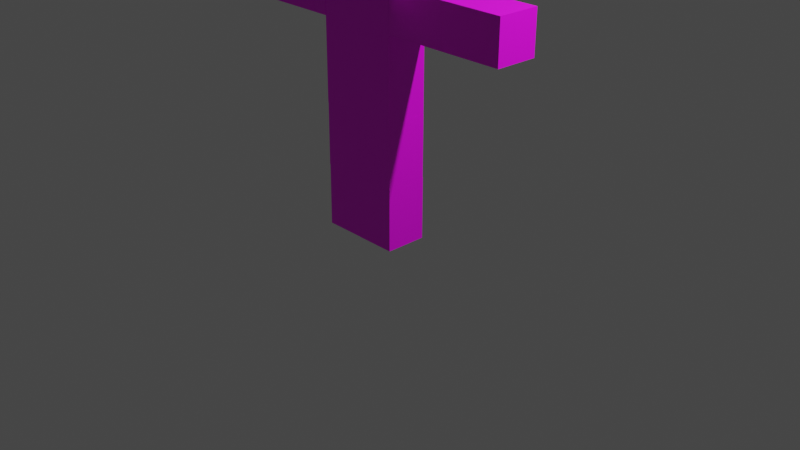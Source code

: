 # Source: PlayerModel_kopia.blend  (saved by Blender 2.90.8; exported with 4.5.12 LTS)
import bpy
from mathutils import Matrix  # noqa: F401  (used for matrix-valued properties, if any)

bpy.ops.wm.read_factory_settings(use_empty=True)
scene = bpy.context.scene
scene.name = 'Scene'

# ---- collections
col_collection = bpy.data.collections.new('Collection'); scene.collection.children.link(col_collection)

# ---- images (referenced by path relative to the original .blend; pixels are not part of the script)
import os
ASSET_DIR = os.environ.get("B2B_ASSET_DIR", "")  # directory of the original .blend (textures are referenced by path, not embedded)
HERE = os.path.dirname(os.path.abspath(__file__))  # packed textures are extracted next to this script under _unpacked/

def load_image(name, relpath, width, height, colorspace="sRGB"):
    """Load a texture the original file referenced (path relative to the .blend, or extracted next to this script)."""
    p = next((c for c in (os.path.join(HERE, relpath), os.path.join(ASSET_DIR, relpath)) if relpath and os.path.exists(c)), "")
    if p:
        img = bpy.data.images.load(p, check_existing=True)
        img.name = name
    else:  # same state as the original file: an image datablock whose file is absent (Cycles renders it pink)
        img = bpy.data.images.new(name, width, height)
        img.source = "FILE"
        img.filepath = "//" + (relpath or name)
    img.colorspace_settings.name = colorspace
    return img
img_goblinfixx10_png = load_image('goblinfixx10.png', 'goblinfixx10.png', 1024, 1024, 'sRGB')

# ---- materials (node trees are filled in below, after node groups)
mat_material_002 = bpy.data.materials.new('Material.002')
mat_material_002.use_transparent_shadow = False

# ---- material node trees
mat_material_002.use_nodes = True; mat_material_002.node_tree.nodes.clear()
_N = mat_material_002.node_tree.nodes; _L = mat_material_002.node_tree.links
n0 = _N.new('ShaderNodeBsdfPrincipled'); n0.name = 'Principled BSDF'; n0.location = (10, 300)
n0.distribution = 'GGX'
n0.subsurface_method = 'BURLEY'
n0.inputs[3].default_value = 1.45
n0.inputs[27].default_value = (0.0, 0.0, 0.0, 1.0)
n0.inputs[28].default_value = 1.0
n1 = _N.new('ShaderNodeOutputMaterial'); n1.name = 'Material Output'; n1.location = (300, 300)
n2 = _N.new('ShaderNodeTexImage'); n2.name = 'Image Texture'; n2.location = (-293, 47)
n2.image = img_goblinfixx10_png
_L.new(n0.outputs[0], n1.inputs[0])
_L.new(n2.outputs[0], n0.inputs[0])
n1.is_active_output = True

# ---- world
world_world = bpy.data.worlds.new('World'); scene.world = world_world
world_world.use_nodes = True; world_world.node_tree.nodes.clear()
_N = world_world.node_tree.nodes; _L = world_world.node_tree.links
n0 = _N.new('ShaderNodeOutputWorld'); n0.name = 'World Output'; n0.location = (300, 300)
n1 = _N.new('ShaderNodeBackground'); n1.name = 'Background'; n1.location = (10, 300)
n1.inputs[0].default_value = (0.05088, 0.05088, 0.05088, 1.0)
_L.new(n1.outputs[0], n0.inputs[0])
n0.is_active_output = True
world_world.color = (0.05088, 0.05088, 0.05088)
world_world.use_sun_shadow = False
world_world.sun_shadow_jitter_overblur = 0.0

# ---- cameras
cam_camera = bpy.data.cameras.new('Camera')
cam_camera.clip_end = 100.0
cam_camera.ortho_scale = 7.314

# ---- lights
light_light = bpy.data.lights.new('Light', 'POINT')
light_light.transmission_factor = 0.0
light_light.energy = 1000.0
light_light.shadow_soft_size = 0.1
light_light.shadow_maximum_resolution = 0.006
light_light.use_absolute_resolution = True

# ---- meshes
me_plane_001 = bpy.data.meshes.new('Plane.001')
me_plane_001.from_pydata([(-42.7, -63.93, 22.11), (42.7, -63.93, 22.11), (-42.7, 64.06, 21.72), (42.7, 64.06, 21.72), (-42.7, 63.93, -22.11), (-42.7, -64.06, -21.72), (42.7, -64.06, -21.72), (42.7, 63.93, -22.11), (42.94, 20.52, 21.99), (107.1, 20.52, 21.99), (42.94, 63.82, 21.6), (107.1, 63.82, 21.6), (42.94, 63.43, -22.63), (42.94, 20.13, -22.24), (107.1, 20.13, -22.24), (107.1, 63.43, -22.63), (-0.04286, -128.6, 22.11), (42.78, -128.6, 22.11), (-0.04286, -63.89, 21.72), (42.78, -63.89, 21.72), (-0.04286, -64.15, -21.76), (-0.04286, -128.8, -21.37), (42.78, -128.8, -21.37), (42.78, -64.15, -21.76), (-42.73, 63.94, 43.11), (43.02, 63.94, 43.11), (-42.73, 148.5, 42.72), (43.02, 148.5, 42.72), (-42.73, 148.3, -43.2), (-42.73, 63.65, -42.81), (43.02, 63.65, -42.81), (43.02, 148.3, -43.2), (107.2, 20.52, 21.99), (171.4, 20.52, 21.99), (107.2, 63.82, 21.6), (171.4, 63.82, 21.6), (107.2, 63.43, -22.63), (107.2, 20.13, -22.24), (171.4, 20.13, -22.24), (171.4, 63.43, -22.63), (-106.8, 20.76, 22.11), (-42.69, 20.76, 22.11), (-106.8, 64.06, 21.72), (-42.69, 64.06, 21.72), (-106.8, 63.66, -22.51), (-106.8, 20.36, -22.12), (-42.69, 20.36, -22.12), (-42.69, 63.66, -22.51), (-170.8, 20.76, 22.11), (-106.6, 20.76, 22.11), (-170.8, 64.06, 21.72), (-106.6, 64.06, 21.72), (-170.8, 63.66, -22.51), (-170.8, 20.36, -22.12), (-106.6, 20.36, -22.12), (-106.6, 63.66, -22.51), (-0.04286, -193.3, 22.11), (42.78, -193.3, 22.11), (-0.04286, -128.6, 21.72), (42.78, -128.6, 21.72), (-0.04286, -128.9, -21.76), (-0.04286, -193.6, -21.37), (42.78, -193.6, -21.37), (42.78, -128.9, -21.76), (-42.77, -128.6, 22.11), (0.04727, -128.6, 22.11), (-42.77, -63.89, 21.72), (0.04727, -63.89, 21.72), (-42.77, -64.15, -21.76), (-42.77, -128.8, -21.37), (0.04727, -128.8, -21.37), (0.04727, -64.15, -21.76), (-42.72, -193.1, 22.11), (0.1038, -193.1, 22.11), (-42.72, -128.4, 21.72), (0.1038, -128.4, 21.72), (-42.72, -128.7, -21.76), (-42.72, -193.4, -21.37), (0.1038, -193.4, -21.37), (0.1038, -128.7, -21.76)], [], [(0, 1, 3, 2), (5, 4, 7, 6), (1, 6, 7, 3), (2, 4, 5, 0), (3, 7, 4, 2), (0, 5, 6, 1), (8, 9, 11, 10), (13, 12, 15, 14), (11, 15, 12, 10), (8, 13, 14, 9), (9, 14, 15, 11), (10, 12, 13, 8), (16, 17, 19, 18), (21, 20, 23, 22), (19, 23, 20, 18), (16, 21, 22, 17), (17, 22, 23, 19), (18, 20, 21, 16), (24, 25, 27, 26), (29, 28, 31, 30), (27, 31, 28, 26), (24, 29, 30, 25), (25, 30, 31, 27), (26, 28, 29, 24), (32, 33, 35, 34), (37, 36, 39, 38), (35, 39, 36, 34), (32, 37, 38, 33), (33, 38, 39, 35), (34, 36, 37, 32), (40, 41, 43, 42), (45, 44, 47, 46), (43, 47, 44, 42), (40, 45, 46, 41), (41, 46, 47, 43), (42, 44, 45, 40), (48, 49, 51, 50), (53, 52, 55, 54), (51, 55, 52, 50), (48, 53, 54, 49), (49, 54, 55, 51), (50, 52, 53, 48), (56, 57, 59, 58), (61, 60, 63, 62), (59, 63, 60, 58), (56, 61, 62, 57), (57, 62, 63, 59), (58, 60, 61, 56), (64, 65, 67, 66), (69, 68, 71, 70), (67, 71, 68, 66), (64, 69, 70, 65), (65, 70, 71, 67), (66, 68, 69, 64), (72, 73, 75, 74), (77, 76, 79, 78), (75, 79, 76, 74), (72, 77, 78, 73), (73, 78, 79, 75), (74, 76, 77, 72)])
me_plane_001.polygons.foreach_set('use_smooth', [True] * 60)
_k = set([(0, 1), (0, 2), (0, 5), (1, 3), (1, 6), (2, 3), (2, 4), (3, 7), (4, 5), (4, 7), (5, 6), (6, 7), (8, 9), (8, 10), (8, 13), (9, 11), (9, 14), (10, 11), (10, 12), (11, 15), (12, 13), (12, 15), (13, 14), (14, 15), (16, 17), (16, 18), (16, 21), (17, 19), (17, 22), (18, 19), (18, 20), (19, 23), (20, 21), (20, 23), (21, 22), (22, 23), (24, 25), (24, 26), (24, 29), (25, 27), (25, 30), (26, 27), (26, 28), (27, 31), (28, 29), (28, 31), (29, 30), (30, 31), (32, 33), (32, 34), (32, 37), (33, 35), (33, 38), (34, 35), (34, 36), (35, 39), (36, 37), (36, 39), (37, 38), (38, 39), (40, 41), (40, 42), (40, 45), (41, 43), (41, 46), (42, 43), (42, 44), (43, 47), (44, 45), (44, 47), (45, 46), (46, 47), (48, 49), (48, 50), (48, 53), (49, 51), (49, 54), (50, 51), (50, 52), (51, 55), (52, 53), (52, 55), (53, 54), (54, 55), (56, 57), (56, 58), (56, 61), (57, 59), (57, 62), (58, 59), (58, 60), (59, 63), (60, 61), (60, 63), (61, 62), (62, 63), (64, 65), (64, 66), (64, 69), (65, 67), (65, 70), (66, 67), (66, 68), (67, 71), (68, 69), (68, 71), (69, 70), (70, 71), (72, 73), (72, 74), (72, 77), (73, 75), (73, 78), (74, 75), (74, 76), (75, 79), (76, 77), (76, 79), (77, 78), (78, 79)])
me_plane_001.attributes.new('sharp_edge', 'BOOLEAN', 'EDGE').data.foreach_set('value', [ (min(e.vertices), max(e.vertices)) in _k for e in me_plane_001.edges])
_uv = me_plane_001.uv_layers.new(name='UVMap')
_uv.uv.foreach_set('vector', [0.0, 0.0, 1.0, 0.0, 1.0, 1.0, 0.0, 1.0, 0.0, 0.0, 0.0, 1.0, 1.0, 1.0, 1.0, 0.0, 1.0, 0.0, 1.0, 0.0, 1.0, 1.0, 1.0, 1.0, 0.0, 1.0, 0.0, 1.0, 0.0, 0.0, 0.0, 0.0, 1.0, 1.0, 1.0, 1.0, 0.0, 1.0, 0.0, 1.0, 0.0, 0.0, 0.0, 0.0, 1.0, 0.0, 1.0, 0.0, 0.0, 0.0, 1.0, 0.0, 1.0, 1.0, 0.0, 1.0, 0.0, 0.0, 0.0, 1.0, 1.0, 1.0, 1.0, 0.0, 1.0, 1.0, 1.0, 1.0, 0.0, 1.0, 0.0, 1.0, 0.0, 0.0, 0.0, 0.0, 1.0, 0.0, 1.0, 0.0, 1.0, 0.0, 1.0, 0.0, 1.0, 1.0, 1.0, 1.0, 0.0, 1.0, 0.0, 1.0, 0.0, 0.0, 0.0, 0.0, 0.0, 0.0, 1.0, 0.0, 1.0, 1.0, 0.0, 1.0, 0.0, 0.0, 0.0, 1.0, 1.0, 1.0, 1.0, 0.0, 1.0, 1.0, 1.0, 1.0, 0.0, 1.0, 0.0, 1.0, 0.0, 0.0, 0.0, 0.0, 1.0, 0.0, 1.0, 0.0, 1.0, 0.0, 1.0, 0.0, 1.0, 1.0, 1.0, 1.0, 0.0, 1.0, 0.0, 1.0, 0.0, 0.0, 0.0, 0.0, 0.0, 0.0, 1.0, 0.0, 1.0, 1.0, 0.0, 1.0, 0.0, 0.0, 0.0, 1.0, 1.0, 1.0, 1.0, 0.0, 1.0, 1.0, 1.0, 1.0, 0.0, 1.0, 0.0, 1.0, 0.0, 0.0, 0.0, 0.0, 1.0, 0.0, 1.0, 0.0, 1.0, 0.0, 1.0, 0.0, 1.0, 1.0, 1.0, 1.0, 0.0, 1.0, 0.0, 1.0, 0.0, 0.0, 0.0, 0.0, 0.9999, 0.6751, 8.215e-05, 0.6751, 8.215e-05, 8.215e-05, 0.9999, 8.224e-05, 0.0, 0.0, 0.0, 1.0, 1.0, 1.0, 1.0, 0.0, 1.0, 1.0, 1.0, 1.0, 0.0, 1.0, 0.0, 1.0, 0.0, 0.0, 0.0, 0.0, 1.0, 0.0, 1.0, 0.0, 1.0, 0.0, 1.0, 0.0, 1.0, 1.0, 1.0, 1.0, 0.0, 1.0, 0.0, 1.0, 0.0, 0.0, 0.0, 0.0, 0.0, 0.0, 1.0, 0.0, 1.0, 1.0, 0.0, 1.0, 0.0, 0.0, 0.0, 1.0, 1.0, 1.0, 1.0, 0.0, 1.0, 1.0, 1.0, 1.0, 0.0, 1.0, 0.0, 1.0, 0.0, 0.0, 0.0, 0.0, 1.0, 0.0, 1.0, 0.0, 1.0, 0.0, 1.0, 0.0, 1.0, 1.0, 1.0, 1.0, 0.0, 1.0, 0.0, 1.0, 0.0, 0.0, 0.0, 0.0, 0.0, 0.0, 1.0, 0.0, 1.0, 1.0, 0.0, 1.0, 0.0, 0.0, 0.0, 1.0, 1.0, 1.0, 1.0, 0.0, 1.0, 1.0, 1.0, 1.0, 0.0, 1.0, 0.0, 1.0, 0.0, 0.0, 0.0, 0.0, 1.0, 0.0, 1.0, 0.0, 1.0, 0.0, 1.0, 0.0, 1.0, 1.0, 1.0, 1.0, 0.0, 1.0, 0.0, 1.0, 0.0, 0.0, 0.0, 0.0, 0.0, 0.0, 1.0, 0.0, 1.0, 1.0, 0.0, 1.0, 0.0, 0.0, 0.0, 1.0, 1.0, 1.0, 1.0, 0.0, 1.0, 1.0, 1.0, 1.0, 0.0, 1.0, 0.0, 1.0, 0.0, 0.0, 0.0, 0.0, 1.0, 0.0, 1.0, 0.0, 1.0, 0.0, 1.0, 0.0, 1.0, 1.0, 1.0, 1.0, 0.0, 1.0, 0.0, 1.0, 0.0, 0.0, 0.0, 0.0, 0.0, 0.0, 1.0, 0.0, 1.0, 1.0, 0.0, 1.0, 0.0, 0.0, 0.0, 1.0, 1.0, 1.0, 1.0, 0.0, 1.0, 1.0, 1.0, 1.0, 0.0, 1.0, 0.0, 1.0, 0.0, 0.0, 0.0, 0.0, 1.0, 0.0, 1.0, 0.0, 1.0, 0.0, 1.0, 0.0, 1.0, 1.0, 1.0, 1.0, 0.0, 1.0, 0.0, 1.0, 0.0, 0.0, 0.0, 0.0, 0.0, 0.0, 1.0, 0.0, 1.0, 1.0, 0.0, 1.0, 0.0, 0.0, 0.0, 1.0, 1.0, 1.0, 1.0, 0.0, 1.0, 1.0, 1.0, 1.0, 0.0, 1.0, 0.0, 1.0, 0.0, 0.0, 0.0, 0.0, 1.0, 0.0, 1.0, 0.0, 1.0, 0.0, 1.0, 0.0, 1.0, 1.0, 1.0, 1.0, 0.0, 1.0, 0.0, 1.0, 0.0, 0.0, 0.0, 0.0])
me_plane_001.materials.append(mat_material_002)
me_plane_001.use_remesh_fix_poles = True
me_plane_001.use_remesh_preserve_attributes = False
me_plane_001.use_mirror_vertex_groups = False
me_plane_001.update()
me_plane_001.normals_split_custom_set([tuple(v) for v in zip(*[iter([0.0, 0.003029, 1.0, 0.0, 0.003029, 1.0, 0.0, 0.003029, 1.0, 0.0, 0.003029, 1.0, 0.0, -0.003029, -1.0, 0.0, -0.003029, -1.0, 0.0, -0.003029, -1.0, 0.0, -0.003029, -1.0, 1.0, 0.0, 0.0, 1.0, 0.0, 0.0, 1.0, 0.0, 0.0, 1.0, 0.0, 0.0, -1.0, 0.0, 0.0, -1.0, 0.0, 0.0, -1.0, 0.0, 0.0, -1.0, 0.0, 0.0, 0.0, 1.0, -0.00303, 0.0, 1.0, -0.00303, 0.0, 1.0, -0.00303, 0.0, 1.0, -0.00303, 0.0, -1.0, 0.00303, 0.0, -1.0, 0.00303, 0.0, -1.0, 0.00303, 0.0, -1.0, 0.00303, 0.0, 0.008955, 1.0, 0.0, 0.008955, 1.0, 0.0, 0.008955, 1.0, 0.0, 0.008955, 1.0, 0.0, -0.008955, -1.0, 0.0, -0.008955, -1.0, 0.0, -0.008955, -1.0, 0.0, -0.008955, -1.0, 0.0, 1.0, -0.008955, 0.0, 1.0, -0.008955, 0.0, 1.0, -0.008955, 0.0, 1.0, -0.008955, 0.0, -1.0, 0.008955, 0.0, -1.0, 0.008955, 0.0, -1.0, 0.008955, 0.0, -1.0, 0.008955, 1.0, 0.0, 0.0, 1.0, 0.0, 0.0, 1.0, 0.0, 0.0, 1.0, 0.0, 0.0, -1.0, 0.0, 0.0, -1.0, 0.0, 0.0, -1.0, 0.0, 0.0, -1.0, 0.0, 0.0, 0.0, 0.005995, 1.0, 0.0, 0.005995, 1.0, 0.0, 0.005995, 1.0, 0.0, 0.005995, 1.0, 0.0, -0.005995, -1.0, 0.0, -0.005995, -1.0, 0.0, -0.005995, -1.0, 0.0, -0.005995, -1.0, 0.0, 1.0, -0.005792, 0.0, 1.0, -0.005792, 0.0, 1.0, -0.005792, 0.0, 1.0, -0.005792, 0.0, -1.0, 0.005791, 0.0, -1.0, 0.005791, 0.0, -1.0, 0.005791, 0.0, -1.0, 0.005791, 1.0, 0.0, 0.0, 1.0, 0.0, 0.0, 1.0, 0.0, 0.0, 1.0, 0.0, 0.0, -1.0, 0.0, 0.0, -1.0, 0.0, 0.0, -1.0, 0.0, 0.0, -1.0, 0.0, 0.0, 0.0, 0.004583, 1.0, 0.0, 0.004583, 1.0, 0.0, 0.004583, 1.0, 0.0, 0.004583, 1.0, 0.0, -0.004583, -1.0, 0.0, -0.004583, -1.0, 0.0, -0.004583, -1.0, 0.0, -0.004583, -1.0, 0.0, 1.0, -0.003463, 0.0, 1.0, -0.003463, 0.0, 1.0, -0.003463, 0.0, 1.0, -0.003463, 0.0, -1.0, 0.003463, 0.0, -1.0, 0.003463, 0.0, -1.0, 0.003463, 0.0, -1.0, 0.003463, 1.0, 0.0, 0.0, 1.0, 0.0, 0.0, 1.0, 0.0, 0.0, 1.0, 0.0, 0.0, -1.0, 0.0, 0.0, -1.0, 0.0, 0.0, -1.0, 0.0, 0.0, -1.0, 0.0, 0.0, 0.0, 0.008955, 1.0, 0.0, 0.008955, 1.0, 0.0, 0.008955, 1.0, 0.0, 0.008955, 1.0, 0.0, -0.008955, -1.0, 0.0, -0.008955, -1.0, 0.0, -0.008955, -1.0, 0.0, -0.008955, -1.0, 0.0, 1.0, -0.008955, 0.0, 1.0, -0.008955, 0.0, 1.0, -0.008955, 0.0, 1.0, -0.008955, 0.0, -1.0, 0.008955, 0.0, -1.0, 0.008955, 0.0, -1.0, 0.008955, 0.0, -1.0, 0.008955, 1.0, 0.0, 0.0, 1.0, 0.0, 0.0, 1.0, 0.0, 0.0, 1.0, 0.0, 0.0, -1.0, 0.0, 0.0, -1.0, 0.0, 0.0, -1.0, 0.0, 0.0, -1.0, 0.0, 0.0, 0.0, 0.008955, 1.0, 0.0, 0.008955, 1.0, 0.0, 0.008955, 1.0, 0.0, 0.008955, 1.0, 0.0, -0.008955, -1.0, 0.0, -0.008955, -1.0, 0.0, -0.008955, -1.0, 0.0, -0.008955, -1.0, 0.0, 1.0, -0.008955, 0.0, 1.0, -0.008955, 0.0, 1.0, -0.008955, 0.0, 1.0, -0.008955, 0.0, -1.0, 0.008955, 0.0, -1.0, 0.008955, 0.0, -1.0, 0.008955, 0.0, -1.0, 0.008955, 1.0, 0.0, 0.0, 1.0, 0.0, 0.0, 1.0, 0.0, 0.0, 1.0, 0.0, 0.0, -1.0, 0.0, 0.0, -1.0, 0.0, 0.0, -1.0, 0.0, 0.0, -1.0, 0.0, 0.0, 0.0, 0.008955, 1.0, 0.0, 0.008955, 1.0, 0.0, 0.008955, 1.0, 0.0, 0.008955, 1.0, 0.0, -0.008955, -1.0, 0.0, -0.008955, -1.0, 0.0, -0.008955, -1.0, 0.0, -0.008955, -1.0, 0.0, 1.0, -0.008955, 0.0, 1.0, -0.008955, 0.0, 1.0, -0.008955, 0.0, 1.0, -0.008955, 0.0, -1.0, 0.008955, 0.0, -1.0, 0.008955, 0.0, -1.0, 0.008955, 0.0, -1.0, 0.008955, 1.0, 0.0, 0.0, 1.0, 0.0, 0.0, 1.0, 0.0, 0.0, 1.0, 0.0, 0.0, -1.0, 0.0, 0.0, -1.0, 0.0, 0.0, -1.0, 0.0, 0.0, -1.0, 0.0, 0.0, 0.0, 0.005995, 1.0, 0.0, 0.005995, 1.0, 0.0, 0.005995, 1.0, 0.0, 0.005995, 1.0, 0.0, -0.005995, -1.0, 0.0, -0.005995, -1.0, 0.0, -0.005995, -1.0, 0.0, -0.005995, -1.0, 0.0, 1.0, -0.005792, 0.0, 1.0, -0.005792, 0.0, 1.0, -0.005792, 0.0, 1.0, -0.005792, 0.0, -1.0, 0.005792, 0.0, -1.0, 0.005792, 0.0, -1.0, 0.005792, 0.0, -1.0, 0.005792, 1.0, 0.0, 0.0, 1.0, 0.0, 0.0, 1.0, 0.0, 0.0, 1.0, 0.0, 0.0, -1.0, 0.0, 0.0, -1.0, 0.0, 0.0, -1.0, 0.0, 0.0, -1.0, 0.0, 0.0, 0.0, 0.005995, 1.0, 0.0, 0.005995, 1.0, 0.0, 0.005995, 1.0, 0.0, 0.005995, 1.0, 0.0, -0.005995, -1.0, 0.0, -0.005995, -1.0, 0.0, -0.005995, -1.0, 0.0, -0.005995, -1.0, 0.0, 1.0, -0.005792, 0.0, 1.0, -0.005792, 0.0, 1.0, -0.005792, 0.0, 1.0, -0.005792, 0.0, -1.0, 0.005791, 0.0, -1.0, 0.005791, 0.0, -1.0, 0.005791, 0.0, -1.0, 0.005791, 1.0, 0.0, 0.0, 1.0, 0.0, 0.0, 1.0, 0.0, 0.0, 1.0, 0.0, 0.0, -1.0, 0.0, 0.0, -1.0, 0.0, 0.0, -1.0, 0.0, 0.0, -1.0, 0.0, 0.0, 0.0, 0.005995, 1.0, 0.0, 0.005995, 1.0, 0.0, 0.005995, 1.0, 0.0, 0.005995, 1.0, 0.0, -0.005995, -1.0, 0.0, -0.005995, -1.0, 0.0, -0.005995, -1.0, 0.0, -0.005995, -1.0, 0.0, 1.0, -0.005792, 0.0, 1.0, -0.005792, 0.0, 1.0, -0.005792, 0.0, 1.0, -0.005792, 0.0, -1.0, 0.005792, 0.0, -1.0, 0.005792, 0.0, -1.0, 0.005792, 0.0, -1.0, 0.005792, 1.0, 0.0, 0.0, 1.0, 0.0, 0.0, 1.0, 0.0, 0.0, 1.0, 0.0, 0.0, -1.0, 0.0, 0.0, -1.0, 0.0, 0.0, -1.0, 0.0, 0.0, -1.0, 0.0, 0.0])] * 3)])
arm_1armature = bpy.data.armatures.new('1Armature')  # bones are not reproduced

# ---- objects
ob_light = bpy.data.objects.new('Light', light_light)
ob_camera = bpy.data.objects.new('Camera', cam_camera)
ob_1armature = bpy.data.objects.new('1Armature', arm_1armature)
ob_torso = bpy.data.objects.new('Torso', me_plane_001)

# ---- transforms, parenting, visibility, modifiers, constraints
ob_light.location = (4.076, 1.533, 5.904)
ob_light.rotation_euler = (0.6503, 0.05522, 1.866)
ob_light.lock_rotations_4d = False
ob_light.empty_display_type = 'ARROWS'
ob_light.color = (0.0, 0.0, 0.0, 0.0)
ob_light.lineart.crease_threshold = 0.0
ob_camera.location = (7.359, -6.398, 4.958)
ob_camera.rotation_euler = (1.109, 0.0, 0.8149)
ob_camera.lock_rotations_4d = False
ob_camera.empty_display_type = 'ARROWS'
ob_camera.color = (0.0, 0.0, 0.0, 0.0)
ob_camera.display_type = 'WIRE'
ob_camera.lineart.crease_threshold = 0.0
ob_1armature.location = (0.0, 0.0, 0.0)
ob_1armature.rotation_euler = (-1.629e-07, 0.0, 0.0)
ob_1armature.lineart.crease_threshold = 0.0
ob_torso.parent = ob_1armature
ob_torso.location = (0.0001164, 0.2191, 1.913)
ob_torso.rotation_euler = (1.571, -0.0, 0.0)
ob_torso.scale = (0.01, 0.01, 0.01)
ob_torso.color = (0.8, 0.8, 0.8, 1.0)
ob_torso.lineart.crease_threshold = 0.0
_vg = ob_torso.vertex_groups.new(name='Torso')
_vg.add([0, 1, 2, 3, 4, 5, 6, 7], 1.0, 'REPLACE')
_vg = ob_torso.vertex_groups.new(name='Larm1')
_vg.add([8, 9, 10, 11, 12, 13, 14, 15], 1.0, 'REPLACE')
_vg = ob_torso.vertex_groups.new(name='Larm2')
_vg.add([32, 33, 34, 35, 36, 37, 38, 39], 1.0, 'REPLACE')
_vg = ob_torso.vertex_groups.new(name='Rarm1')
_vg.add([40, 41, 42, 43, 44, 45, 46, 47], 1.0, 'REPLACE')
_vg = ob_torso.vertex_groups.new(name='Rarm2')
_vg.add([48, 49, 50, 51, 52, 53, 54, 55], 1.0, 'REPLACE')
_vg = ob_torso.vertex_groups.new(name='Rleg1')
_vg.add([64, 65, 66, 67, 68, 69, 70, 71], 1.0, 'REPLACE')
_vg = ob_torso.vertex_groups.new(name='Rleg2')
_vg.add([72, 73, 74, 75, 76, 77, 78, 79], 1.0, 'REPLACE')
_vg = ob_torso.vertex_groups.new(name='LLeg1')
_vg.add([16, 17, 18, 19, 20, 21, 22, 23], 1.0, 'REPLACE')
_vg = ob_torso.vertex_groups.new(name='LLeg2')
_vg.add([56, 57, 58, 59, 60, 61, 62, 63], 1.0, 'REPLACE')
_vg = ob_torso.vertex_groups.new(name='Torso.001')
_vg.add([24, 25, 26, 27, 28, 29, 30, 31], 1.0, 'REPLACE')
_m = ob_torso.modifiers.new('1Armature', 'ARMATURE')
_m.object = ob_1armature

# ---- collection membership
col_collection.objects.link(ob_light)
col_collection.objects.link(ob_camera)
col_collection.objects.link(ob_1armature)
col_collection.objects.link(ob_torso)

# ---- scene / render settings (as saved in the file)
scene.camera = ob_camera
scene.frame_start = 0; scene.frame_end = 20; scene.frame_set(15)
scene.render.engine = 'BLENDER_EEVEE_NEXT'
scene.cycles.use_denoising = False
scene.cycles.samples = 128
scene.cycles.sampling_pattern = 'TABULATED_SOBOL'
scene.cycles.use_adaptive_sampling = False
scene.cycles.use_light_tree = False
scene.view_settings.view_transform = 'Filmic'
bpy.context.view_layer.update()
